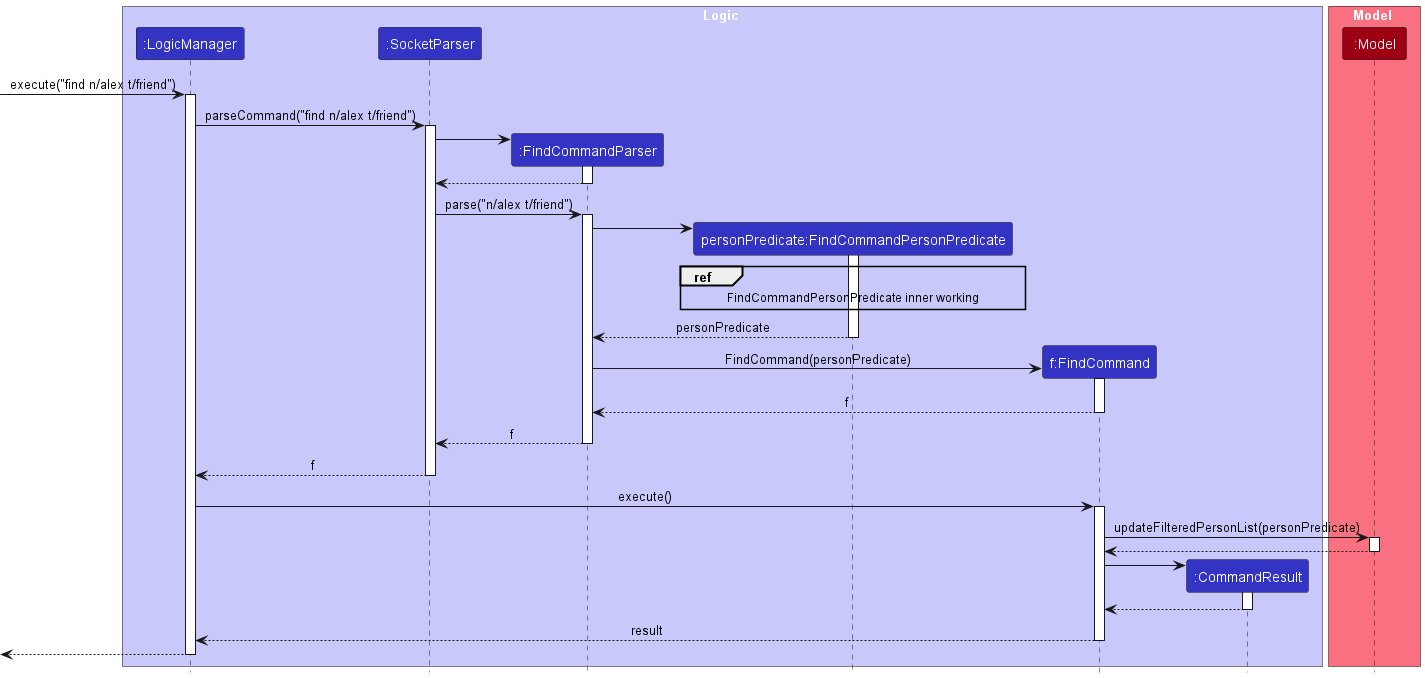

The diagram above was rendered by PlantUML. Its source (embedded in the PNG):
@startuml
!include style.puml

box Logic LOGIC_COLOR_T1
participant ":LogicManager" as LogicManager LOGIC_COLOR
participant ":SocketParser" as SocketParser LOGIC_COLOR
participant ":FindCommandParser" as FindCommandParser LOGIC_COLOR
participant "personPredicate:FindCommandPersonPredicate" as FindCommandPersonPredicate LOGIC_COLOR
participant "f:FindCommand" as FindCommand LOGIC_COLOR
participant ":CommandResult" as CommandResult LOGIC_COLOR
end box

box Model MODEL_COLOR_T1
participant ":Model" as Model MODEL_COLOR
end box

[-> LogicManager : execute("find n/alex t/friend")
activate LogicManager

LogicManager -> SocketParser : parseCommand("find n/alex t/friend")
activate SocketParser

create FindCommandParser
SocketParser -> FindCommandParser
activate FindCommandParser

FindCommandParser --> SocketParser
deactivate FindCommandParser

SocketParser -> FindCommandParser : parse("n/alex t/friend")
activate FindCommandParser

create FindCommandPersonPredicate
FindCommandParser-> FindCommandPersonPredicate
activate FindCommandPersonPredicate

ref over FindCommandPersonPredicate
FindCommandPersonPredicate inner working
end ref

FindCommandPersonPredicate --> FindCommandParser : personPredicate
deactivate FindCommandPersonPredicate

create FindCommand
FindCommandParser -> FindCommand : FindCommand(personPredicate)
activate FindCommand

FindCommand --> FindCommandParser : f
deactivate FindCommand

FindCommandParser --> SocketParser : f
deactivate FindCommandParser

SocketParser --> LogicManager : f
deactivate SocketParser

LogicManager -> FindCommand : execute()
activate FindCommand

FindCommand -> Model : updateFilteredPersonList(personPredicate)
activate Model

Model --> FindCommand
deactivate Model

create CommandResult
FindCommand -> CommandResult
activate CommandResult

CommandResult --> FindCommand
deactivate CommandResult

FindCommand --> LogicManager : result
deactivate FindCommand

[<--LogicManager
deactivate LogicManager
@enduml